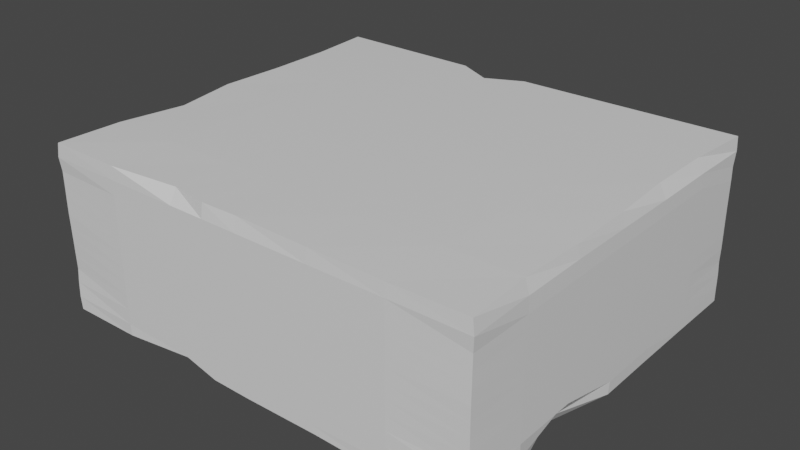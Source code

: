 # Source: Brick.blend  (saved by Blender 2.80.75; exported with 4.5.12 LTS)
import bpy
from mathutils import Matrix  # noqa: F401  (used for matrix-valued properties, if any)

bpy.ops.wm.read_factory_settings(use_empty=True)
scene = bpy.context.scene
scene.name = 'Scene'

# ---- collections
col_collection = bpy.data.collections.new('Collection'); scene.collection.children.link(col_collection)

# ---- materials (node trees are filled in below, after node groups)
mat_material = bpy.data.materials.new('Material')
mat_material.alpha_threshold = 0.0
mat_material.use_transparent_shadow = False
mat_material.line_color = (0.0, 0.0, 0.0, 1.0)

# ---- material node trees
mat_material.use_nodes = True; mat_material.node_tree.nodes.clear()
_N = mat_material.node_tree.nodes; _L = mat_material.node_tree.links
n0 = _N.new('ShaderNodeOutputMaterial'); n0.name = 'Material Output'; n0.location = (300, 300)
n1 = _N.new('ShaderNodeBsdfPrincipled'); n1.name = 'Principled BSDF'; n1.location = (10, 300)
n1.distribution = 'GGX'
n1.subsurface_method = 'BURLEY'
n1.inputs[2].default_value = 0.4
n1.inputs[3].default_value = 1.45
n1.inputs[27].default_value = (0.0, 0.0, 0.0, 1.0)
n1.inputs[28].default_value = 1.0
_L.new(n1.outputs[0], n0.inputs[0])
n0.is_active_output = True

# ---- world
world_world = bpy.data.worlds.new('World'); scene.world = world_world
world_world.use_nodes = True; world_world.node_tree.nodes.clear()
_N = world_world.node_tree.nodes; _L = world_world.node_tree.links
n0 = _N.new('ShaderNodeOutputWorld'); n0.name = 'World Output'; n0.location = (300, 300)
n1 = _N.new('ShaderNodeBackground'); n1.name = 'Background'; n1.location = (10, 300)
n1.inputs[0].default_value = (0.05088, 0.05088, 0.05088, 1.0)
_L.new(n1.outputs[0], n0.inputs[0])
n0.is_active_output = True
world_world.color = (0.05088, 0.05088, 0.05088)
world_world.use_sun_shadow = False
world_world.sun_shadow_jitter_overblur = 0.0

# ---- meshes
me_cube = bpy.data.meshes.new('Cube')
me_cube.from_pydata([(0.6381, 0.558, 0.2399), (0.6397, 0.5587, -0.2397), (0.6376, -0.5569, 0.2388), (0.632, -0.5599, -0.2376), (-0.6381, 0.558, 0.2399), (-0.6397, 0.5587, -0.2397), (-0.6376, -0.5569, 0.2388), (-0.632, -0.5599, -0.2376), (-0.6398, 0.3709, -0.2374), (-0.6386, 0.1868, -0.2383), (-0.6384, -0.0002937, -0.2393), (-0.6379, -0.187, -0.2394), (-0.6374, -0.3732, -0.2395), (0.6224, 0.3727, 0.24), (0.6202, 0.1833, 0.24), (0.6296, -0.001419, 0.2391), (0.6319, -0.1873, 0.2384), (0.6276, -0.3732, 0.2391), (-0.6313, -0.3732, 0.2391), (-0.5981, -0.1873, 0.2384), (-0.6296, -0.001419, 0.2391), (-0.6202, 0.1833, 0.24), (-0.6224, 0.3727, 0.24), (0.6374, -0.3732, -0.2395), (0.5853, -0.187, -0.2394), (0.6384, -0.0002937, -0.2393), (0.6386, 0.1868, -0.2383), (0.6398, 0.3709, -0.2374), (0.4243, 0.5588, -0.2387), (0.2158, 0.56, -0.2351), (-1.979e-08, 0.56, -0.2373), (-0.2158, 0.56, -0.2351), (-0.4243, 0.5588, -0.2387), (0.4263, -0.5577, 0.2378), (0.2138, -0.5559, 0.239), (-1.803e-08, -0.552, 0.24), (-0.2138, -0.5377, 0.239), (-0.4263, -0.5577, 0.2378), (-0.4263, -0.5583, -0.2377), (-0.2191, -0.5366, -0.2318), (1.947e-08, -0.56, -0.2346), (0.2191, -0.56, -0.2318), (0.4263, -0.5583, -0.2377), (-0.4256, 0.5545, 0.24), (-0.2092, 0.5513, 0.24), (1.915e-08, 0.5493, 0.24), (0.2092, 0.5513, 0.24), (0.4256, 0.5545, 0.24), (0.4267, 0.3733, -0.24), (0.2133, 0.3733, -0.24), (-1.907e-08, 0.3733, -0.24), (-0.2133, 0.3733, -0.24), (-0.4267, 0.3733, -0.24), (0.4267, 0.1867, -0.24), (0.2133, 0.1867, -0.24), (-1.907e-08, 0.1867, -0.24), (-0.2133, 0.1867, -0.24), (-0.4267, 0.1867, -0.24), (0.4267, 1.113e-08, -0.24), (0.2133, 5.563e-09, -0.24), (-1.907e-08, -4.974e-16, -0.24), (-0.2133, -5.563e-09, -0.24), (-0.4267, -1.113e-08, -0.24), (0.4267, -0.1867, -0.24), (0.2133, -0.1867, -0.24), (-1.907e-08, -0.1867, -0.24), (-0.2133, -0.1867, -0.24), (-0.4267, -0.1867, -0.24), (0.4267, -0.3733, -0.24), (0.2133, -0.3733, -0.24), (-1.907e-08, -0.3733, -0.24), (-0.2133, -0.3733, -0.24), (-0.4267, -0.3733, -0.24), (-0.4277, 0.3761, 0.24), (-0.2133, 0.3733, 0.24), (1.907e-08, 0.3733, 0.24), (0.2133, 0.3733, 0.24), (0.4277, 0.3761, 0.24), (-0.4267, 0.1867, 0.24), (-0.2133, 0.1867, 0.24), (1.907e-08, 0.1867, 0.24), (0.2133, 0.1867, 0.24), (0.4267, 0.1867, 0.24), (-0.4267, 1.113e-08, 0.24), (-0.2133, 5.563e-09, 0.24), (1.907e-08, -4.974e-16, 0.24), (0.2133, -5.563e-09, 0.24), (0.4267, -1.113e-08, 0.24), (-0.4267, -0.1867, 0.24), (-0.2133, -0.1867, 0.24), (1.907e-08, -0.1867, 0.24), (0.2133, -0.1867, 0.24), (0.4267, -0.1867, 0.24), (-0.4267, -0.3733, 0.24), (-0.2133, -0.3733, 0.24), (1.907e-08, -0.3733, 0.24), (0.2133, -0.3733, 0.24), (0.4267, -0.3733, 0.24), (0.6389, 0.5518, 0.1593), (0.64, 0.5508, 0.07989), (0.64, 0.5516, -0.00026), (0.6395, 0.5547, -0.07986), (0.6392, 0.5586, -0.1587), (-0.6397, -0.5557, -0.1592), (-0.6387, -0.5537, -0.0797), (-0.6386, -0.555, 0.0004458), (-0.6392, -0.5555, 0.08018), (-0.6394, -0.555, 0.1601), (0.6394, -0.555, 0.1601), (0.6392, -0.5555, 0.08018), (0.6386, -0.555, 0.0004458), (0.6387, -0.5537, -0.0797), (0.6397, -0.5557, -0.1592), (-0.6389, 0.5518, 0.1593), (-0.64, 0.5508, 0.07989), (-0.64, 0.5516, -0.00026), (-0.6395, 0.5547, -0.07986), (-0.6392, 0.5586, -0.1587), (0.64, 0.3733, 0.16), (0.64, 0.3733, 0.08), (0.64, 0.3729, 0.0004043), (0.64, 0.3733, -0.08), (0.64, 0.3733, -0.16), (0.64, 0.1867, 0.16), (0.64, 0.1867, 0.08), (0.64, 0.1866, 0.001653), (0.64, 0.1867, -0.08), (0.64, 0.1867, -0.16), (0.64, -1.113e-08, 0.16), (0.64, -5.563e-09, 0.08), (0.64, -0.0003055, 0.001474), (0.64, 5.563e-09, -0.08), (0.64, 1.113e-08, -0.16), (0.64, -0.1867, 0.16), (0.64, -0.1867, 0.08), (0.64, -0.1868, -3.749e-05), (0.64, -0.1867, -0.08), (0.64, -0.1867, -0.16), (0.64, -0.3733, 0.16), (0.64, -0.3733, 0.08), (0.64, -0.3737, -9.599e-05), (0.64, -0.3722, -0.07878), (0.64, -0.3733, -0.1601), (-0.64, -0.3733, 0.16), (-0.64, -0.3733, 0.08), (-0.64, -0.3737, -9.599e-05), (-0.64, -0.3722, -0.07878), (-0.64, -0.3733, -0.1601), (-0.64, -0.1867, 0.16), (-0.64, -0.1867, 0.08), (-0.64, -0.1868, -3.749e-05), (-0.64, -0.1867, -0.08), (-0.64, -0.1867, -0.16), (-0.64, 1.113e-08, 0.16), (-0.64, 5.563e-09, 0.08), (-0.64, -0.0003055, 0.001474), (-0.64, -5.563e-09, -0.08), (-0.64, -1.113e-08, -0.16), (-0.64, 0.1867, 0.16), (-0.64, 0.1867, 0.08), (-0.64, 0.1866, 0.001653), (-0.64, 0.1867, -0.08), (-0.64, 0.1867, -0.16), (-0.64, 0.3733, 0.16), (-0.64, 0.3733, 0.08), (-0.64, 0.3729, 0.0004043), (-0.64, 0.3733, -0.08), (-0.64, 0.3733, -0.16), (-0.4267, 0.56, 0.16), (-0.415, 0.5599, 0.07936), (-0.4269, 0.5599, 0.0007771), (-0.4267, 0.56, -0.08), (-0.428, 0.56, -0.1609), (-0.213, 0.56, 0.16), (-0.2136, 0.56, 0.07966), (-0.2064, 0.56, 0.002769), (-0.2141, 0.56, -0.08046), (-0.2104, 0.56, -0.1627), (1.392e-08, 0.56, 0.1568), (6.058e-09, 0.56, 0.07785), (0.0, 0.56, 0.006223), (-4.396e-09, 0.56, -0.08117), (-1.281e-08, 0.56, -0.1632), (0.213, 0.56, 0.16), (0.2136, 0.56, 0.07966), (0.2064, 0.56, 0.002769), (0.2141, 0.56, -0.08046), (0.2104, 0.56, -0.1627), (0.4267, 0.56, 0.16), (0.415, 0.5599, 0.07936), (0.4269, 0.5599, 0.0007771), (0.4267, 0.56, -0.08), (0.428, 0.56, -0.1609), (0.4267, -0.56, 0.16), (0.4267, -0.56, 0.08), (0.4267, -0.56, -7.153e-09), (0.4267, -0.56, -0.08), (0.4267, -0.56, -0.16), (0.2133, -0.56, 0.16), (0.2133, -0.56, 0.08), (0.2133, -0.56, -7.153e-09), (0.2133, -0.56, -0.08), (0.2133, -0.56, -0.16), (-1.272e-08, -0.56, 0.16), (-6.358e-09, -0.56, 0.08), (5.684e-16, -0.56, -7.153e-09), (6.358e-09, -0.56, -0.08), (1.272e-08, -0.56, -0.1601), (-0.2133, -0.56, 0.16), (-0.2133, -0.56, 0.08), (-0.2133, -0.56, -7.153e-09), (-0.2133, -0.56, -0.08), (-0.2133, -0.56, -0.16), (-0.4267, -0.56, 0.16), (-0.4267, -0.56, 0.08), (-0.4267, -0.56, -7.153e-09), (-0.4267, -0.56, -0.08), (-0.4267, -0.56, -0.16), (0.6399, 0.551, 0.1198), (-0.639, -0.5552, 0.1202), (0.639, -0.5552, 0.1202), (-0.6399, 0.551, 0.1198), (0.64, 0.3733, 0.12), (0.64, 0.1867, 0.12), (0.64, -8.345e-09, 0.12), (0.64, -0.1867, 0.12), (0.64, -0.3733, 0.12), (-0.64, -0.3733, 0.12), (-0.64, -0.1867, 0.12), (-0.64, 8.345e-09, 0.12), (-0.64, 0.1867, 0.12), (-0.64, 0.3733, 0.12), (-0.4253, 0.56, 0.1186), (-0.214, 0.56, 0.1191), (9.283e-09, 0.56, 0.1249), (0.214, 0.56, 0.1191), (0.4253, 0.56, 0.1186), (0.4267, -0.56, 0.12), (0.2133, -0.56, 0.12), (-9.537e-09, -0.56, 0.12), (-0.2133, -0.56, 0.12), (-0.4267, -0.56, 0.12), (0.64, 0.551, 0.04008), (-0.639, -0.5557, 0.04044), (0.639, -0.5557, 0.04044), (-0.64, 0.551, 0.04008), (0.64, 0.3714, 0.03898), (0.64, 0.1863, 0.03777), (0.64, -9.985e-05, 0.03779), (0.64, -0.1866, 0.03995), (0.64, -0.3733, 0.04), (-0.64, -0.3733, 0.04), (-0.64, -0.1866, 0.03995), (-0.64, -9.984e-05, 0.03779), (-0.64, 0.1863, 0.03777), (-0.64, 0.3714, 0.03898), (-0.4263, 0.5598, 0.04074), (-0.2094, 0.56, 0.04055), (1.49e-09, 0.56, 0.03498), (0.2094, 0.56, 0.04055), (0.4263, 0.5598, 0.04074), (0.4267, -0.56, 0.04), (0.2133, -0.56, 0.04), (-3.179e-09, -0.56, 0.04), (-0.2133, -0.56, 0.04), (-0.4267, -0.56, 0.04), (-0.6427, -0.5585, 0.1995), (0.6399, 0.5586, 0.1993), (0.6427, -0.5585, 0.1995), (-0.6399, 0.5586, 0.1993), (0.6388, 0.3732, 0.201), (0.6389, 0.1866, 0.2008), (0.6386, -0.0005616, 0.2022), (0.6385, -0.1864, 0.2033), (0.6388, -0.3731, 0.2019), (-0.6388, -0.3731, 0.2019), (-0.6385, -0.1864, 0.2033), (-0.6386, -0.0005616, 0.2022), (-0.6389, 0.1866, 0.2008), (-0.6388, 0.3732, 0.201), (-0.4266, 0.5599, 0.2), (-0.2129, 0.5594, 0.2009), (1.588e-08, 0.5589, 0.2013), (0.2129, 0.5594, 0.2009), (0.4266, 0.5599, 0.2), (0.4258, -0.56, 0.2008), (0.2134, -0.56, 0.2001), (-1.589e-08, -0.56, 0.2), (-0.2134, -0.56, 0.2001), (-0.4258, -0.56, 0.2008), (0.64, 0.5528, -0.04004), (-0.6384, -0.5544, -0.03967), (0.6384, -0.5544, -0.03967), (-0.64, 0.5528, -0.04004), (0.64, 0.3733, -0.04), (0.64, 0.1867, -0.04), (0.64, 2.782e-09, -0.04), (0.64, -0.1867, -0.03995), (0.64, -0.3738, -0.04096), (-0.64, -0.3738, -0.04096), (-0.64, -0.1867, -0.03995), (-0.64, -2.782e-09, -0.04), (-0.64, 0.1867, -0.04), (-0.64, 0.3733, -0.04), (-0.4267, 0.56, -0.04), (-0.2108, 0.56, -0.03994), (-3.986e-09, 0.56, -0.0403), (0.2108, 0.56, -0.03994), (0.4267, 0.56, -0.04), (0.4267, -0.56, -0.04), (0.2133, -0.56, -0.04), (3.179e-09, -0.56, -0.04), (-0.2133, -0.56, -0.04), (-0.4267, -0.56, -0.04), (0.6383, 0.5556, -0.1195), (-0.6387, -0.5529, -0.1201), (0.6387, -0.5529, -0.1201), (-0.6383, 0.5556, -0.1195), (0.64, 0.3733, -0.12), (0.64, 0.1867, -0.12), (0.64, 8.345e-09, -0.12), (0.64, -0.1867, -0.12), (0.64, -0.3733, -0.12), (-0.64, -0.3733, -0.12), (-0.64, -0.1867, -0.12), (-0.64, -8.345e-09, -0.12), (-0.64, 0.1867, -0.12), (-0.64, 0.3733, -0.12), (-0.4267, 0.56, -0.12), (-0.2136, 0.56, -0.1195), (-1.068e-08, 0.56, -0.1174), (0.2136, 0.56, -0.1195), (0.4267, 0.56, -0.12), (0.4267, -0.56, -0.12), (0.2133, -0.56, -0.12), (9.537e-09, -0.56, -0.12), (-0.2133, -0.56, -0.12), (-0.4267, -0.56, -0.12), (0.64, 0.557, -0.201), (0.6369, -0.5591, -0.2017), (-0.64, 0.557, -0.201), (0.64, 0.3738, -0.2027), (0.6399, 0.1868, -0.2027), (0.6399, 0.0004012, -0.2027), (0.6112, -0.1862, -0.2017), (0.6399, -0.3715, -0.2004), (-0.6399, -0.3715, -0.2004), (-0.6399, -0.1862, -0.2017), (-0.6399, 0.0004012, -0.2027), (-0.6399, 0.1868, -0.2027), (-0.64, 0.3738, -0.2027), (-0.4238, 0.56, -0.1981), (-0.213, 0.56, -0.2034), (-1.528e-08, 0.56, -0.201), (0.213, 0.56, -0.2034), (0.4238, 0.56, -0.1981), (0.4277, -0.5598, -0.2036), (0.2087, -0.56, -0.2078), (1.536e-08, -0.56, -0.2042), (-0.2087, -0.56, -0.2078), (-0.4277, -0.5598, -0.2036), (-0.6369, -0.5591, -0.2017), (-0.1079, 0.56, -0.2362), (-0.1069, -0.5539, 0.2395), (-0.1095, -0.56, -0.2332), (-0.1046, 0.4996, 0.24), (-0.1067, 0.3733, -0.24), (-0.1067, 0.1867, -0.24), (-0.1067, -2.782e-09, -0.24), (-0.1067, -0.1867, -0.24), (-0.1067, -0.3733, -0.24), (-0.1067, 0.3733, 0.24), (-0.1067, 0.1867, 0.24), (-0.1067, 2.782e-09, 0.24), (-0.1067, -0.1867, 0.24), (-0.1067, -0.3733, 0.24), (-0.1067, -0.56, -0.16), (-0.1067, -0.56, -0.08), (-0.1067, -0.56, -7.153e-09), (-0.1067, -0.56, 0.08), (-0.1067, -0.56, 0.16), (-0.1052, 0.56, -0.163), (-0.107, 0.56, -0.08082), (-0.1032, 0.56, 0.004496), (-0.1068, 0.56, 0.07875), (-0.1065, 0.56, 0.1584), (-0.107, 0.56, 0.122), (-0.1067, -0.56, 0.12), (-0.1047, 0.56, 0.03776), (-0.1067, -0.56, 0.04), (-0.1067, -0.56, 0.2001), (-0.1065, 0.5375, 0.2011), (-0.1054, 0.56, -0.04012), (-0.1067, -0.56, -0.04), (-0.1068, 0.56, -0.1184), (-0.1067, -0.56, -0.12), (-0.1065, 0.56, -0.2022), (-0.1044, -0.56, -0.206)], [], [(93, 18, 6, 37), (289, 37, 6, 266), (279, 22, 4, 269), (68, 23, 3, 42), (274, 17, 2, 268), (284, 47, 0, 267), (267, 0, 13, 270), (270, 13, 14, 271), (271, 14, 15, 272), (272, 15, 16, 273), (273, 16, 17, 274), (28, 1, 27, 48), (48, 27, 26, 53), (53, 26, 25, 58), (58, 25, 24, 63), (63, 24, 23, 68), (266, 6, 18, 275), (275, 18, 19, 276), (276, 19, 20, 277), (277, 20, 21, 278), (278, 21, 22, 279), (43, 4, 22, 73), (73, 22, 21, 78), (78, 21, 20, 83), (83, 20, 19, 88), (88, 19, 18, 93), (16, 92, 97, 17), (92, 91, 96, 97), (91, 90, 95, 96), (374, 89, 94, 375), (89, 88, 93, 94), (15, 87, 92, 16), (87, 86, 91, 92), (86, 85, 90, 91), (373, 84, 89, 374), (84, 83, 88, 89), (14, 82, 87, 15), (82, 81, 86, 87), (81, 80, 85, 86), (372, 79, 84, 373), (79, 78, 83, 84), (13, 77, 82, 14), (77, 76, 81, 82), (76, 75, 80, 81), (371, 74, 79, 372), (74, 73, 78, 79), (0, 47, 77, 13), (47, 46, 76, 77), (46, 45, 75, 76), (365, 44, 74, 371), (44, 43, 73, 74), (11, 67, 72, 12), (67, 66, 71, 72), (369, 65, 70, 370), (65, 64, 69, 70), (64, 63, 68, 69), (10, 62, 67, 11), (62, 61, 66, 67), (368, 60, 65, 369), (60, 59, 64, 65), (59, 58, 63, 64), (9, 57, 62, 10), (57, 56, 61, 62), (367, 55, 60, 368), (55, 54, 59, 60), (54, 53, 58, 59), (8, 52, 57, 9), (52, 51, 56, 57), (366, 50, 55, 367), (50, 49, 54, 55), (49, 48, 53, 54), (5, 32, 52, 8), (32, 31, 51, 52), (362, 30, 50, 366), (30, 29, 49, 50), (29, 28, 48, 49), (269, 4, 43, 280), (280, 43, 44, 281), (391, 365, 45, 282), (282, 45, 46, 283), (283, 46, 47, 284), (12, 72, 38, 7), (72, 71, 39, 38), (370, 70, 40, 364), (70, 69, 41, 40), (69, 68, 42, 41), (268, 2, 33, 285), (285, 33, 34, 286), (286, 34, 35, 287), (390, 363, 36, 288), (288, 36, 37, 289), (17, 97, 33, 2), (97, 96, 34, 33), (96, 95, 35, 34), (375, 94, 36, 363), (94, 93, 37, 36), (359, 212, 217, 360), (336, 211, 216, 337), (312, 210, 215, 313), (264, 209, 214, 265), (240, 208, 213, 241), (397, 376, 212, 359), (395, 377, 211, 336), (393, 378, 210, 312), (389, 379, 209, 264), (387, 380, 208, 240), (357, 202, 207, 358), (334, 201, 206, 335), (310, 200, 205, 311), (262, 199, 204, 263), (238, 198, 203, 239), (356, 197, 202, 357), (333, 196, 201, 334), (309, 195, 200, 310), (261, 194, 199, 262), (237, 193, 198, 238), (339, 112, 197, 356), (316, 111, 196, 333), (292, 110, 195, 309), (244, 109, 194, 261), (220, 108, 193, 237), (354, 187, 192, 355), (331, 186, 191, 332), (307, 185, 190, 308), (259, 184, 189, 260), (235, 183, 188, 236), (353, 182, 187, 354), (330, 181, 186, 331), (306, 180, 185, 307), (258, 179, 184, 259), (234, 178, 183, 235), (396, 381, 182, 353), (394, 382, 181, 330), (392, 383, 180, 306), (388, 384, 179, 258), (386, 385, 178, 234), (351, 172, 177, 352), (328, 171, 176, 329), (304, 170, 175, 305), (256, 169, 174, 257), (232, 168, 173, 233), (340, 117, 172, 351), (317, 116, 171, 328), (293, 115, 170, 304), (245, 114, 169, 256), (221, 113, 168, 232), (349, 162, 167, 350), (326, 161, 166, 327), (302, 160, 165, 303), (254, 159, 164, 255), (230, 158, 163, 231), (348, 157, 162, 349), (325, 156, 161, 326), (301, 155, 160, 302), (253, 154, 159, 254), (229, 153, 158, 230), (347, 152, 157, 348), (324, 151, 156, 325), (300, 150, 155, 301), (252, 149, 154, 253), (228, 148, 153, 229), (346, 147, 152, 347), (323, 146, 151, 324), (299, 145, 150, 300), (251, 144, 149, 252), (227, 143, 148, 228), (361, 103, 147, 346), (315, 104, 146, 323), (291, 105, 145, 299), (243, 106, 144, 251), (219, 107, 143, 227), (344, 137, 142, 345), (321, 136, 141, 322), (297, 135, 140, 298), (249, 134, 139, 250), (225, 133, 138, 226), (343, 132, 137, 344), (320, 131, 136, 321), (296, 130, 135, 297), (248, 129, 134, 249), (224, 128, 133, 225), (342, 127, 132, 343), (319, 126, 131, 320), (295, 125, 130, 296), (247, 124, 129, 248), (223, 123, 128, 224), (341, 122, 127, 342), (318, 121, 126, 319), (294, 120, 125, 295), (246, 119, 124, 247), (222, 118, 123, 223), (338, 102, 122, 341), (314, 101, 121, 318), (290, 100, 120, 294), (242, 99, 119, 246), (218, 98, 118, 222), (355, 192, 102, 338), (332, 191, 101, 314), (308, 190, 100, 290), (260, 189, 99, 242), (236, 188, 98, 218), (345, 142, 112, 339), (322, 141, 111, 316), (298, 140, 110, 292), (250, 139, 109, 244), (226, 138, 108, 220), (350, 167, 117, 340), (327, 166, 116, 317), (303, 165, 115, 293), (255, 164, 114, 245), (231, 163, 113, 221), (360, 217, 103, 361), (337, 216, 104, 315), (313, 215, 105, 291), (265, 214, 106, 243), (241, 213, 107, 219), (214, 241, 219, 106), (164, 231, 221, 114), (139, 226, 220, 109), (189, 236, 218, 99), (99, 218, 222, 119), (119, 222, 223, 124), (124, 223, 224, 129), (129, 224, 225, 134), (134, 225, 226, 139), (106, 219, 227, 144), (144, 227, 228, 149), (149, 228, 229, 154), (154, 229, 230, 159), (159, 230, 231, 164), (114, 221, 232, 169), (169, 232, 233, 174), (384, 386, 234, 179), (179, 234, 235, 184), (184, 235, 236, 189), (109, 220, 237, 194), (194, 237, 238, 199), (199, 238, 239, 204), (379, 387, 240, 209), (209, 240, 241, 214), (215, 265, 243, 105), (165, 255, 245, 115), (140, 250, 244, 110), (190, 260, 242, 100), (100, 242, 246, 120), (120, 246, 247, 125), (125, 247, 248, 130), (130, 248, 249, 135), (135, 249, 250, 140), (105, 243, 251, 145), (145, 251, 252, 150), (150, 252, 253, 155), (155, 253, 254, 160), (160, 254, 255, 165), (115, 245, 256, 170), (170, 256, 257, 175), (383, 388, 258, 180), (180, 258, 259, 185), (185, 259, 260, 190), (110, 244, 261, 195), (195, 261, 262, 200), (200, 262, 263, 205), (378, 389, 264, 210), (210, 264, 265, 215), (208, 288, 289, 213), (380, 390, 288, 208), (198, 286, 287, 203), (193, 285, 286, 198), (108, 268, 285, 193), (183, 283, 284, 188), (178, 282, 283, 183), (385, 391, 282, 178), (168, 280, 281, 173), (113, 269, 280, 168), (158, 278, 279, 163), (153, 277, 278, 158), (148, 276, 277, 153), (143, 275, 276, 148), (107, 266, 275, 143), (133, 273, 274, 138), (128, 272, 273, 133), (123, 271, 272, 128), (118, 270, 271, 123), (98, 267, 270, 118), (188, 284, 267, 98), (138, 274, 268, 108), (163, 279, 269, 113), (213, 289, 266, 107), (216, 313, 291, 104), (166, 303, 293, 116), (141, 298, 292, 111), (191, 308, 290, 101), (101, 290, 294, 121), (121, 294, 295, 126), (126, 295, 296, 131), (131, 296, 297, 136), (136, 297, 298, 141), (104, 291, 299, 146), (146, 299, 300, 151), (151, 300, 301, 156), (156, 301, 302, 161), (161, 302, 303, 166), (116, 293, 304, 171), (171, 304, 305, 176), (382, 392, 306, 181), (181, 306, 307, 186), (186, 307, 308, 191), (111, 292, 309, 196), (196, 309, 310, 201), (201, 310, 311, 206), (377, 393, 312, 211), (211, 312, 313, 216), (217, 337, 315, 103), (167, 327, 317, 117), (142, 322, 316, 112), (192, 332, 314, 102), (102, 314, 318, 122), (122, 318, 319, 127), (127, 319, 320, 132), (132, 320, 321, 137), (137, 321, 322, 142), (103, 315, 323, 147), (147, 323, 324, 152), (152, 324, 325, 157), (157, 325, 326, 162), (162, 326, 327, 167), (117, 317, 328, 172), (172, 328, 329, 177), (381, 394, 330, 182), (182, 330, 331, 187), (187, 331, 332, 192), (112, 316, 333, 197), (197, 333, 334, 202), (202, 334, 335, 207), (376, 395, 336, 212), (212, 336, 337, 217), (38, 360, 361, 7), (8, 350, 340, 5), (23, 345, 339, 3), (28, 355, 338, 1), (1, 338, 341, 27), (27, 341, 342, 26), (26, 342, 343, 25), (25, 343, 344, 24), (24, 344, 345, 23), (7, 361, 346, 12), (12, 346, 347, 11), (11, 347, 348, 10), (10, 348, 349, 9), (9, 349, 350, 8), (5, 340, 351, 32), (32, 351, 352, 31), (362, 396, 353, 30), (30, 353, 354, 29), (29, 354, 355, 28), (3, 339, 356, 42), (42, 356, 357, 41), (41, 357, 358, 40), (364, 397, 359, 39), (39, 359, 360, 38), (40, 358, 397, 364), (31, 352, 396, 362), (207, 335, 395, 376), (177, 329, 394, 381), (206, 311, 393, 377), (176, 305, 392, 382), (173, 281, 391, 385), (203, 287, 390, 380), (205, 263, 389, 378), (175, 257, 388, 383), (204, 239, 387, 379), (174, 233, 386, 384), (233, 173, 385, 386), (257, 174, 384, 388), (305, 175, 383, 392), (329, 176, 382, 394), (352, 177, 381, 396), (239, 203, 380, 387), (263, 204, 379, 389), (311, 205, 378, 393), (335, 206, 377, 395), (358, 207, 376, 397), (95, 375, 363, 35), (287, 35, 363, 390), (71, 370, 364, 39), (281, 44, 365, 391), (31, 362, 366, 51), (51, 366, 367, 56), (56, 367, 368, 61), (61, 368, 369, 66), (66, 369, 370, 71), (45, 365, 371, 75), (75, 371, 372, 80), (80, 372, 373, 85), (85, 373, 374, 90), (90, 374, 375, 95)])
_uv = me_cube.uv_layers.new(name='UVMap')
_uv.uv.foreach_set('vector', [0.9175, 0.08255, 0.9175, 0.002661, 0.9996, 0.0001941, 1.0, 0.08271, 0.7334, 0.5829, 0.7169, 0.5827, 0.7164, 0.5002, 0.734, 0.4982, 0.01754, 0.572, 0.0, 0.5722, 0.0001138, 0.4999, 0.01827, 0.4996, 0.4175, 0.08321, 0.4174, 0.0009309, 0.5009, 0.003055, 0.5002, 0.08335, 0.2317, 0.5724, 0.2151, 0.5724, 0.2152, 0.5007, 0.2328, 0.5, 0.5192, 0.5815, 0.5013, 0.5819, 0.5014, 0.499, 0.5195, 0.4983, 0.2328, 0.9362, 0.2147, 0.9359, 0.2146, 0.8636, 0.2321, 0.8638, 0.2321, 0.8638, 0.2146, 0.8636, 0.2146, 0.7896, 0.2322, 0.791, 0.2322, 0.791, 0.2146, 0.7896, 0.2151, 0.7175, 0.2316, 0.7179, 0.2316, 0.7179, 0.2151, 0.7175, 0.2154, 0.645, 0.2311, 0.6453, 0.2311, 0.6453, 0.2154, 0.645, 0.2151, 0.5724, 0.2317, 0.5724, 0.0005128, 0.08411, 0.0005736, 3.26e-05, 0.08457, 0.0, 0.08349, 0.08321, 0.08349, 0.08321, 0.08457, 0.0, 0.1669, 0.0004542, 0.167, 0.08321, 0.167, 0.08321, 0.1669, 0.0004542, 0.2506, 0.0005661, 0.2505, 0.08321, 0.2505, 0.08321, 0.2506, 0.0005661, 0.3341, 0.02127, 0.334, 0.08321, 0.334, 0.08321, 0.3341, 0.02127, 0.4174, 0.0009309, 0.4175, 0.08321, 0.01832, 0.9357, 0.0006929, 0.9351, 0.0005099, 0.8634, 0.0172, 0.8633, 0.0172, 0.8633, 0.0005099, 0.8634, 0.0006164, 0.7908, 0.01657, 0.7905, 0.01657, 0.7905, 0.0006164, 0.7908, 0.000472, 0.7182, 0.01705, 0.7179, 0.01705, 0.7179, 0.000472, 0.7182, 1.63e-05, 0.6461, 0.01765, 0.6448, 0.01765, 0.6448, 1.63e-05, 0.6461, 0.0, 0.5722, 0.01754, 0.572, 0.5025, 0.08297, 0.501, 0.0, 0.5838, 0.006119, 0.5823, 0.08214, 0.5823, 0.08214, 0.5838, 0.006119, 0.6685, 0.006988, 0.667, 0.08254, 0.667, 0.08254, 0.6685, 0.006988, 0.7512, 0.003316, 0.7505, 0.08255, 0.7505, 0.08255, 0.7512, 0.003316, 0.8343, 0.01563, 0.834, 0.08255, 0.834, 0.08255, 0.8343, 0.01563, 0.9175, 0.002661, 0.9175, 0.08255, 0.8343, 0.4958, 0.834, 0.4157, 0.9175, 0.4157, 0.9175, 0.4941, 0.834, 0.4157, 0.834, 0.3324, 0.9175, 0.3324, 0.9175, 0.4157, 0.834, 0.3324, 0.834, 0.2491, 0.9175, 0.2491, 0.9175, 0.3324, 0.834, 0.2075, 0.834, 0.1658, 0.9175, 0.1658, 0.9175, 0.2075, 0.834, 0.1658, 0.834, 0.08255, 0.9175, 0.08255, 0.9175, 0.1658, 0.7512, 0.4949, 0.7505, 0.4157, 0.834, 0.4157, 0.8343, 0.4958, 0.7505, 0.4157, 0.7505, 0.3324, 0.834, 0.3324, 0.834, 0.4157, 0.7505, 0.3324, 0.7505, 0.2491, 0.834, 0.2491, 0.834, 0.3324, 0.7505, 0.2075, 0.7505, 0.1658, 0.834, 0.1658, 0.834, 0.2075, 0.7505, 0.1658, 0.7505, 0.08255, 0.834, 0.08255, 0.834, 0.1658, 0.6685, 0.4912, 0.667, 0.4157, 0.7505, 0.4157, 0.7512, 0.4949, 0.667, 0.4157, 0.667, 0.3324, 0.7505, 0.3324, 0.7505, 0.4157, 0.667, 0.3324, 0.667, 0.2491, 0.7505, 0.2491, 0.7505, 0.3324, 0.667, 0.2075, 0.667, 0.1658, 0.7505, 0.1658, 0.7505, 0.2075, 0.667, 0.1658, 0.667, 0.08254, 0.7505, 0.08255, 0.7505, 0.1658, 0.5838, 0.4921, 0.5823, 0.4161, 0.667, 0.4157, 0.6685, 0.4912, 0.5823, 0.4161, 0.5835, 0.3324, 0.667, 0.3324, 0.667, 0.4157, 0.5835, 0.3324, 0.5835, 0.2491, 0.667, 0.2491, 0.667, 0.3324, 0.5835, 0.2075, 0.5835, 0.1658, 0.667, 0.1658, 0.667, 0.2075, 0.5835, 0.1658, 0.5823, 0.08214, 0.667, 0.08254, 0.667, 0.1658, 0.501, 0.4982, 0.5025, 0.4153, 0.5823, 0.4161, 0.5838, 0.4921, 0.5025, 0.4153, 0.504, 0.3308, 0.5835, 0.3324, 0.5823, 0.4161, 0.504, 0.3308, 0.5048, 0.2491, 0.5835, 0.2491, 0.5835, 0.3324, 0.5271, 0.2083, 0.504, 0.1674, 0.5835, 0.1658, 0.5835, 0.2075, 0.504, 0.1674, 0.5025, 0.08297, 0.5823, 0.08214, 0.5835, 0.1658, 0.3341, 0.4988, 0.334, 0.4163, 0.4175, 0.4163, 0.4174, 0.4986, 0.334, 0.4163, 0.334, 0.3331, 0.4175, 0.3331, 0.4175, 0.4163, 0.334, 0.2914, 0.334, 0.2498, 0.4175, 0.2498, 0.4175, 0.2914, 0.334, 0.2498, 0.334, 0.1665, 0.4175, 0.1665, 0.4175, 0.2498, 0.334, 0.1665, 0.334, 0.08321, 0.4175, 0.08321, 0.4175, 0.1665, 0.2506, 0.499, 0.2505, 0.4163, 0.334, 0.4163, 0.3341, 0.4988, 0.2505, 0.4163, 0.2505, 0.3331, 0.334, 0.3331, 0.334, 0.4163, 0.2505, 0.2914, 0.2505, 0.2498, 0.334, 0.2498, 0.334, 0.2914, 0.2505, 0.2498, 0.2505, 0.1665, 0.334, 0.1665, 0.334, 0.2498, 0.2505, 0.1665, 0.2505, 0.08321, 0.334, 0.08321, 0.334, 0.1665, 0.1669, 0.4991, 0.167, 0.4163, 0.2505, 0.4163, 0.2506, 0.499, 0.167, 0.4163, 0.167, 0.3331, 0.2505, 0.3331, 0.2505, 0.4163, 0.167, 0.2914, 0.167, 0.2498, 0.2505, 0.2498, 0.2505, 0.2914, 0.167, 0.2498, 0.167, 0.1665, 0.2505, 0.1665, 0.2505, 0.2498, 0.167, 0.1665, 0.167, 0.08321, 0.2505, 0.08321, 0.2505, 0.1665, 0.08457, 0.4995, 0.08349, 0.4163, 0.167, 0.4163, 0.1669, 0.4991, 0.08349, 0.4163, 0.08349, 0.3331, 0.167, 0.3331, 0.167, 0.4163, 0.08349, 0.2914, 0.08349, 0.2498, 0.167, 0.2498, 0.167, 0.2914, 0.08349, 0.2498, 0.08349, 0.1665, 0.167, 0.1665, 0.167, 0.2498, 0.08349, 0.1665, 0.08349, 0.08321, 0.167, 0.08321, 0.167, 0.1665, 0.0005756, 0.4995, 0.0005141, 0.4154, 0.08349, 0.4163, 0.08457, 0.4995, 0.0005141, 0.4154, 2.533e-06, 0.334, 0.08349, 0.3331, 0.08349, 0.4163, 1.28e-06, 0.2919, 0.0, 0.2498, 0.08349, 0.2498, 0.08349, 0.2914, 0.0, 0.2498, 1.893e-06, 0.1655, 0.08349, 0.1665, 0.08349, 0.2498, 1.893e-06, 0.1655, 0.0005128, 0.08411, 0.08349, 0.08321, 0.08349, 0.1665, 0.5195, 0.9979, 0.5014, 0.9972, 0.5013, 0.9142, 0.5192, 0.9146, 0.5192, 0.9146, 0.5013, 0.9142, 0.5013, 0.8298, 0.5189, 0.8312, 0.5186, 0.7896, 0.501, 0.7889, 0.5013, 0.7481, 0.5186, 0.7481, 0.5186, 0.7481, 0.5013, 0.7481, 0.5013, 0.6664, 0.5189, 0.6649, 0.5189, 0.6649, 0.5013, 0.6664, 0.5013, 0.5819, 0.5192, 0.5815, 0.4174, 0.4986, 0.4175, 0.4163, 0.5002, 0.4162, 0.5009, 0.4965, 0.4175, 0.4163, 0.4175, 0.3331, 0.4905, 0.3353, 0.5002, 0.4162, 0.4175, 0.2914, 0.4175, 0.2498, 0.501, 0.2498, 0.501, 0.2925, 0.4175, 0.2498, 0.4175, 0.1665, 0.501, 0.1642, 0.501, 0.2498, 0.4175, 0.1665, 0.4175, 0.08321, 0.5002, 0.08335, 0.501, 0.1642, 0.734, 1.0, 0.7164, 0.998, 0.7169, 0.9155, 0.7334, 0.9153, 0.7334, 0.9153, 0.7169, 0.9155, 0.7163, 0.8326, 0.7337, 0.8324, 0.7337, 0.8324, 0.7163, 0.8326, 0.7159, 0.7491, 0.7338, 0.7491, 0.7338, 0.7075, 0.7161, 0.7074, 0.7163, 0.6656, 0.7337, 0.6658, 0.7337, 0.6658, 0.7163, 0.6656, 0.7169, 0.5827, 0.7334, 0.5829, 0.9175, 0.4941, 0.9175, 0.4157, 1.0, 0.4155, 0.9996, 0.498, 0.9175, 0.4157, 0.9175, 0.3324, 0.9992, 0.3326, 1.0, 0.4155, 0.9175, 0.3324, 0.9175, 0.2491, 0.9974, 0.2491, 0.9992, 0.3326, 0.9175, 0.2075, 0.9175, 0.1658, 0.991, 0.1657, 0.9983, 0.2074, 0.9175, 0.1658, 0.9175, 0.08255, 1.0, 0.08271, 0.991, 0.1657, 0.9162, 0.6676, 0.8948, 0.6658, 0.8948, 0.5825, 0.9143, 0.5821, 0.8769, 0.6658, 0.859, 0.6658, 0.859, 0.5825, 0.8769, 0.5825, 0.8411, 0.6658, 0.8232, 0.6658, 0.8232, 0.5825, 0.8411, 0.5825, 0.8054, 0.6658, 0.7875, 0.6658, 0.7875, 0.5825, 0.8054, 0.5825, 0.7696, 0.6658, 0.7517, 0.6658, 0.7517, 0.5825, 0.7696, 0.5825, 0.9154, 0.7084, 0.8948, 0.7075, 0.8948, 0.6658, 0.9162, 0.6676, 0.8769, 0.7075, 0.859, 0.7075, 0.859, 0.6658, 0.8769, 0.6658, 0.8411, 0.7075, 0.8232, 0.7075, 0.8232, 0.6658, 0.8411, 0.6658, 0.8054, 0.7075, 0.7875, 0.7075, 0.7875, 0.6658, 0.8054, 0.6658, 0.7696, 0.7075, 0.7517, 0.7075, 0.7517, 0.6658, 0.7696, 0.6658, 0.9162, 0.8306, 0.8948, 0.8324, 0.8948, 0.7491, 0.9146, 0.7491, 0.8769, 0.8324, 0.859, 0.8324, 0.859, 0.7491, 0.8769, 0.7491, 0.8411, 0.8324, 0.8232, 0.8324, 0.8232, 0.7491, 0.8411, 0.7491, 0.8054, 0.8324, 0.7875, 0.8324, 0.7875, 0.7491, 0.8054, 0.7491, 0.7696, 0.8324, 0.7517, 0.8324, 0.7517, 0.7491, 0.7696, 0.7491, 0.9143, 0.9161, 0.8948, 0.9157, 0.8948, 0.8324, 0.9162, 0.8306, 0.8769, 0.9157, 0.859, 0.9157, 0.859, 0.8324, 0.8769, 0.8324, 0.8411, 0.9157, 0.8232, 0.9157, 0.8232, 0.8324, 0.8411, 0.8324, 0.8054, 0.9157, 0.7875, 0.9157, 0.7875, 0.8324, 0.8054, 0.8324, 0.7696, 0.9157, 0.7517, 0.9157, 0.7517, 0.8324, 0.7696, 0.8324, 0.9135, 0.9978, 0.8945, 0.9988, 0.8948, 0.9157, 0.9143, 0.9161, 0.8769, 0.9984, 0.8589, 0.9985, 0.859, 0.9157, 0.8769, 0.9157, 0.841, 0.9983, 0.823, 0.9984, 0.8232, 0.9157, 0.8411, 0.9157, 0.8051, 0.9986, 0.7874, 0.9986, 0.7875, 0.9157, 0.8054, 0.9157, 0.7695, 0.9986, 0.7516, 0.9987, 0.7517, 0.9157, 0.7696, 0.9157, 0.6997, 0.6649, 0.6815, 0.6659, 0.6807, 0.581, 0.6973, 0.5826, 0.6621, 0.6647, 0.6447, 0.6645, 0.6445, 0.5815, 0.6624, 0.5815, 0.6266, 0.6658, 0.6075, 0.6675, 0.6083, 0.5814, 0.6266, 0.5815, 0.5906, 0.6663, 0.5731, 0.6647, 0.5732, 0.586, 0.5905, 0.5816, 0.5554, 0.6645, 0.5371, 0.6649, 0.5372, 0.5815, 0.5557, 0.5821, 0.6986, 0.7481, 0.6817, 0.7481, 0.6815, 0.6659, 0.6997, 0.6649, 0.6612, 0.7481, 0.645, 0.7481, 0.6447, 0.6645, 0.6621, 0.6647, 0.6267, 0.7481, 0.6059, 0.7481, 0.6075, 0.6675, 0.6266, 0.6658, 0.5931, 0.7481, 0.5739, 0.7481, 0.5731, 0.6647, 0.5906, 0.6663, 0.5528, 0.7481, 0.5386, 0.7481, 0.5371, 0.6649, 0.5554, 0.6645, 0.6991, 0.7896, 0.6816, 0.7891, 0.6817, 0.7481, 0.6986, 0.7481, 0.6617, 0.7898, 0.6448, 0.7899, 0.645, 0.7481, 0.6612, 0.7481, 0.6266, 0.7892, 0.6067, 0.7883, 0.6059, 0.7481, 0.6267, 0.7481, 0.5918, 0.7889, 0.5735, 0.7898, 0.5739, 0.7481, 0.5931, 0.7481, 0.5541, 0.7898, 0.5379, 0.7896, 0.5386, 0.7481, 0.5528, 0.7481, 0.6973, 0.9135, 0.6807, 0.9152, 0.6815, 0.8302, 0.6997, 0.8312, 0.6624, 0.9146, 0.6445, 0.9146, 0.6447, 0.8316, 0.6621, 0.8315, 0.6266, 0.9146, 0.6083, 0.9147, 0.6075, 0.8286, 0.6266, 0.8304, 0.5905, 0.9145, 0.5732, 0.9101, 0.5731, 0.8315, 0.5906, 0.8298, 0.5557, 0.9141, 0.5372, 0.9146, 0.5371, 0.8312, 0.5554, 0.8316, 0.6986, 0.9979, 0.6797, 0.9976, 0.6807, 0.9152, 0.6973, 0.9135, 0.6621, 0.9972, 0.6444, 0.9977, 0.6445, 0.9146, 0.6624, 0.9146, 0.6266, 0.9979, 0.6088, 0.9979, 0.6083, 0.9147, 0.6266, 0.9146, 0.5907, 0.9979, 0.5729, 0.9979, 0.5732, 0.9101, 0.5905, 0.9145, 0.555, 0.9979, 0.5374, 0.9975, 0.5372, 0.9146, 0.5557, 0.9141, 0.1981, 0.6447, 0.179, 0.6448, 0.179, 0.5719, 0.1981, 0.5717, 0.1611, 0.6448, 0.1432, 0.6448, 0.1432, 0.5719, 0.1611, 0.5719, 0.1254, 0.6448, 0.1067, 0.6448, 0.1073, 0.5721, 0.1253, 0.5719, 0.09057, 0.645, 0.07168, 0.6448, 0.07166, 0.5719, 0.09001, 0.5727, 0.05379, 0.6448, 0.0359, 0.6448, 0.03588, 0.5719, 0.05377, 0.5719, 0.1981, 0.7175, 0.179, 0.7177, 0.179, 0.6448, 0.1981, 0.6447, 0.1611, 0.7177, 0.1433, 0.7177, 0.1432, 0.6448, 0.1611, 0.6448, 0.1254, 0.7177, 0.1068, 0.7178, 0.1067, 0.6448, 0.1254, 0.6448, 0.09058, 0.7177, 0.0717, 0.7177, 0.07168, 0.6448, 0.09057, 0.645, 0.05381, 0.7177, 0.03592, 0.7177, 0.0359, 0.6448, 0.05379, 0.6448, 0.1977, 0.7903, 0.1791, 0.7905, 0.179, 0.7177, 0.1981, 0.7175, 0.1612, 0.7905, 0.1433, 0.7905, 0.1433, 0.7177, 0.1611, 0.7177, 0.1254, 0.7906, 0.1075, 0.7906, 0.1068, 0.7178, 0.1254, 0.7177, 0.08963, 0.7905, 0.07172, 0.7905, 0.0717, 0.7177, 0.09058, 0.7177, 0.05383, 0.7906, 0.03594, 0.7906, 0.03592, 0.7177, 0.05381, 0.7177, 0.1971, 0.8627, 0.1791, 0.8634, 0.1791, 0.7905, 0.1977, 0.7903, 0.1612, 0.8634, 0.1427, 0.863, 0.1433, 0.7905, 0.1612, 0.7905, 0.1258, 0.8636, 0.1076, 0.8636, 0.1075, 0.7906, 0.1254, 0.7906, 0.08962, 0.8634, 0.07173, 0.8634, 0.07172, 0.7905, 0.08963, 0.7905, 0.05384, 0.8634, 0.03595, 0.8634, 0.03594, 0.7906, 0.05383, 0.7906, 0.1977, 0.9359, 0.1788, 0.9346, 0.1791, 0.8634, 0.1971, 0.8627, 0.1612, 0.9335, 0.1432, 0.9338, 0.1427, 0.863, 0.1612, 0.8634, 0.1253, 0.9341, 0.1073, 0.9344, 0.1076, 0.8636, 0.1258, 0.8636, 0.08944, 0.9346, 0.07166, 0.9345, 0.07173, 0.8634, 0.08962, 0.8634, 0.05377, 0.9344, 0.03593, 0.9343, 0.03595, 0.8634, 0.05384, 0.8634, 0.4122, 0.6454, 0.3936, 0.6453, 0.3936, 0.5724, 0.4117, 0.5731, 0.3757, 0.6452, 0.3578, 0.6452, 0.3573, 0.5728, 0.3757, 0.5724, 0.3399, 0.6452, 0.3221, 0.6452, 0.3221, 0.5722, 0.3404, 0.5722, 0.3042, 0.6453, 0.2863, 0.6452, 0.2863, 0.5724, 0.3042, 0.5724, 0.2684, 0.6452, 0.2505, 0.6452, 0.2505, 0.5724, 0.2684, 0.5724, 0.4127, 0.7183, 0.3936, 0.7181, 0.3936, 0.6453, 0.4122, 0.6454, 0.3757, 0.7181, 0.3578, 0.7181, 0.3578, 0.6452, 0.3757, 0.6452, 0.3399, 0.7181, 0.3214, 0.718, 0.3221, 0.6452, 0.3399, 0.6452, 0.3051, 0.7181, 0.2862, 0.7181, 0.2863, 0.6452, 0.3042, 0.6453, 0.2683, 0.7181, 0.2505, 0.7181, 0.2505, 0.6452, 0.2684, 0.6452, 0.4127, 0.791, 0.3936, 0.791, 0.3936, 0.7181, 0.4127, 0.7183, 0.3757, 0.791, 0.3578, 0.791, 0.3578, 0.7181, 0.3757, 0.7181, 0.3399, 0.791, 0.3213, 0.7909, 0.3214, 0.718, 0.3399, 0.7181, 0.3051, 0.7908, 0.2862, 0.791, 0.2862, 0.7181, 0.3051, 0.7181, 0.2683, 0.791, 0.2504, 0.791, 0.2505, 0.7181, 0.2683, 0.7181, 0.4127, 0.864, 0.3936, 0.8639, 0.3936, 0.791, 0.4127, 0.791, 0.3757, 0.8639, 0.3578, 0.8639, 0.3578, 0.791, 0.3757, 0.791, 0.3399, 0.8639, 0.3218, 0.8637, 0.3213, 0.7909, 0.3399, 0.791, 0.3046, 0.8631, 0.2862, 0.8638, 0.2862, 0.791, 0.3051, 0.7908, 0.2683, 0.8638, 0.2504, 0.8638, 0.2504, 0.791, 0.2683, 0.791, 0.4119, 0.9356, 0.3929, 0.9362, 0.3936, 0.8639, 0.4127, 0.864, 0.3754, 0.935, 0.3577, 0.9347, 0.3578, 0.8639, 0.3757, 0.8639, 0.3399, 0.9339, 0.3221, 0.9334, 0.3218, 0.8637, 0.3399, 0.8639, 0.304, 0.9332, 0.2862, 0.9331, 0.2862, 0.8638, 0.3046, 0.8631, 0.2684, 0.9332, 0.2507, 0.9335, 0.2504, 0.8638, 0.2683, 0.8638, 0.6973, 0.5826, 0.6807, 0.581, 0.6797, 0.4985, 0.6986, 0.4982, 0.6624, 0.5815, 0.6445, 0.5815, 0.6444, 0.4984, 0.6621, 0.4989, 0.6266, 0.5815, 0.6083, 0.5814, 0.6088, 0.4982, 0.6266, 0.4982, 0.5905, 0.5816, 0.5732, 0.586, 0.5729, 0.4982, 0.5907, 0.4982, 0.5557, 0.5821, 0.5372, 0.5815, 0.5374, 0.4986, 0.555, 0.4983, 0.4117, 0.5731, 0.3936, 0.5724, 0.3933, 0.5012, 0.4123, 0.4999, 0.3757, 0.5724, 0.3573, 0.5728, 0.3577, 0.502, 0.3758, 0.5023, 0.3404, 0.5722, 0.3221, 0.5722, 0.3219, 0.5014, 0.3398, 0.5017, 0.3042, 0.5724, 0.2863, 0.5724, 0.2862, 0.5012, 0.304, 0.5012, 0.2684, 0.5724, 0.2505, 0.5724, 0.2505, 0.5015, 0.2683, 0.5013, 0.1981, 0.5717, 0.179, 0.5719, 0.1784, 0.4996, 0.1973, 0.5002, 0.1611, 0.5719, 0.1432, 0.5719, 0.1431, 0.5011, 0.1609, 0.5008, 0.1253, 0.5719, 0.1073, 0.5721, 0.1075, 0.5024, 0.1253, 0.5018, 0.09001, 0.5727, 0.07166, 0.5719, 0.0717, 0.5027, 0.0895, 0.5026, 0.05377, 0.5719, 0.03588, 0.5719, 0.03616, 0.5023, 0.05383, 0.5026, 0.9143, 0.5821, 0.8948, 0.5825, 0.8945, 0.4994, 0.9135, 0.5005, 0.8769, 0.5825, 0.859, 0.5825, 0.8589, 0.4998, 0.8769, 0.4998, 0.8411, 0.5825, 0.8232, 0.5825, 0.823, 0.4998, 0.841, 0.4999, 0.8054, 0.5825, 0.7875, 0.5825, 0.7874, 0.4996, 0.8051, 0.4997, 0.7696, 0.5825, 0.7517, 0.5825, 0.7516, 0.4995, 0.7695, 0.4996, 0.7875, 0.5825, 0.7696, 0.5825, 0.7695, 0.4996, 0.7874, 0.4996, 0.07166, 0.5719, 0.05377, 0.5719, 0.05383, 0.5026, 0.0717, 0.5027, 0.2863, 0.5724, 0.2684, 0.5724, 0.2683, 0.5013, 0.2862, 0.5012, 0.5732, 0.586, 0.5557, 0.5821, 0.555, 0.4983, 0.5729, 0.4982, 0.2862, 0.9331, 0.2684, 0.9332, 0.2683, 0.8638, 0.2862, 0.8638, 0.2862, 0.8638, 0.2683, 0.8638, 0.2683, 0.791, 0.2862, 0.791, 0.2862, 0.791, 0.2683, 0.791, 0.2683, 0.7181, 0.2862, 0.7181, 0.2862, 0.7181, 0.2683, 0.7181, 0.2684, 0.6452, 0.2863, 0.6452, 0.2863, 0.6452, 0.2684, 0.6452, 0.2684, 0.5724, 0.2863, 0.5724, 0.07166, 0.9345, 0.05377, 0.9344, 0.05384, 0.8634, 0.07173, 0.8634, 0.07173, 0.8634, 0.05384, 0.8634, 0.05383, 0.7906, 0.07172, 0.7905, 0.07172, 0.7905, 0.05383, 0.7906, 0.05381, 0.7177, 0.0717, 0.7177, 0.0717, 0.7177, 0.05381, 0.7177, 0.05379, 0.6448, 0.07168, 0.6448, 0.07168, 0.6448, 0.05379, 0.6448, 0.05377, 0.5719, 0.07166, 0.5719, 0.5729, 0.9979, 0.555, 0.9979, 0.5557, 0.9141, 0.5732, 0.9101, 0.5732, 0.9101, 0.5557, 0.9141, 0.5554, 0.8316, 0.5731, 0.8315, 0.5735, 0.7898, 0.5541, 0.7898, 0.5528, 0.7481, 0.5739, 0.7481, 0.5739, 0.7481, 0.5528, 0.7481, 0.5554, 0.6645, 0.5731, 0.6647, 0.5731, 0.6647, 0.5554, 0.6645, 0.5557, 0.5821, 0.5732, 0.586, 0.7874, 0.9986, 0.7695, 0.9986, 0.7696, 0.9157, 0.7875, 0.9157, 0.7875, 0.9157, 0.7696, 0.9157, 0.7696, 0.8324, 0.7875, 0.8324, 0.7875, 0.8324, 0.7696, 0.8324, 0.7696, 0.7491, 0.7875, 0.7491, 0.7875, 0.7075, 0.7696, 0.7075, 0.7696, 0.6658, 0.7875, 0.6658, 0.7875, 0.6658, 0.7696, 0.6658, 0.7696, 0.5825, 0.7875, 0.5825, 0.8232, 0.5825, 0.8054, 0.5825, 0.8051, 0.4997, 0.823, 0.4998, 0.1073, 0.5721, 0.09001, 0.5727, 0.0895, 0.5026, 0.1075, 0.5024, 0.3221, 0.5722, 0.3042, 0.5724, 0.304, 0.5012, 0.3219, 0.5014, 0.6083, 0.5814, 0.5905, 0.5816, 0.5907, 0.4982, 0.6088, 0.4982, 0.3221, 0.9334, 0.304, 0.9332, 0.3046, 0.8631, 0.3218, 0.8637, 0.3218, 0.8637, 0.3046, 0.8631, 0.3051, 0.7908, 0.3213, 0.7909, 0.3213, 0.7909, 0.3051, 0.7908, 0.3051, 0.7181, 0.3214, 0.718, 0.3214, 0.718, 0.3051, 0.7181, 0.3042, 0.6453, 0.3221, 0.6452, 0.3221, 0.6452, 0.3042, 0.6453, 0.3042, 0.5724, 0.3221, 0.5722, 0.1073, 0.9344, 0.08944, 0.9346, 0.08962, 0.8634, 0.1076, 0.8636, 0.1076, 0.8636, 0.08962, 0.8634, 0.08963, 0.7905, 0.1075, 0.7906, 0.1075, 0.7906, 0.08963, 0.7905, 0.09058, 0.7177, 0.1068, 0.7178, 0.1068, 0.7178, 0.09058, 0.7177, 0.09057, 0.645, 0.1067, 0.6448, 0.1067, 0.6448, 0.09057, 0.645, 0.09001, 0.5727, 0.1073, 0.5721, 0.6088, 0.9979, 0.5907, 0.9979, 0.5905, 0.9145, 0.6083, 0.9147, 0.6083, 0.9147, 0.5905, 0.9145, 0.5906, 0.8298, 0.6075, 0.8286, 0.6067, 0.7883, 0.5918, 0.7889, 0.5931, 0.7481, 0.6059, 0.7481, 0.6059, 0.7481, 0.5931, 0.7481, 0.5906, 0.6663, 0.6075, 0.6675, 0.6075, 0.6675, 0.5906, 0.6663, 0.5905, 0.5816, 0.6083, 0.5814, 0.823, 0.9984, 0.8051, 0.9986, 0.8054, 0.9157, 0.8232, 0.9157, 0.8232, 0.9157, 0.8054, 0.9157, 0.8054, 0.8324, 0.8232, 0.8324, 0.8232, 0.8324, 0.8054, 0.8324, 0.8054, 0.7491, 0.8232, 0.7491, 0.8232, 0.7075, 0.8054, 0.7075, 0.8054, 0.6658, 0.8232, 0.6658, 0.8232, 0.6658, 0.8054, 0.6658, 0.8054, 0.5825, 0.8232, 0.5825, 0.7517, 0.6658, 0.7337, 0.6658, 0.7334, 0.5829, 0.7517, 0.5825, 0.7517, 0.7075, 0.7338, 0.7075, 0.7337, 0.6658, 0.7517, 0.6658, 0.7517, 0.8324, 0.7337, 0.8324, 0.7338, 0.7491, 0.7517, 0.7491, 0.7517, 0.9157, 0.7334, 0.9153, 0.7337, 0.8324, 0.7517, 0.8324, 0.7516, 0.9987, 0.734, 1.0, 0.7334, 0.9153, 0.7517, 0.9157, 0.5371, 0.6649, 0.5189, 0.6649, 0.5192, 0.5815, 0.5372, 0.5815, 0.5386, 0.7481, 0.5186, 0.7481, 0.5189, 0.6649, 0.5371, 0.6649, 0.5379, 0.7896, 0.5186, 0.7896, 0.5186, 0.7481, 0.5386, 0.7481, 0.5372, 0.9146, 0.5192, 0.9146, 0.5189, 0.8312, 0.5371, 0.8312, 0.5374, 0.9975, 0.5195, 0.9979, 0.5192, 0.9146, 0.5372, 0.9146, 0.0359, 0.6448, 0.01765, 0.6448, 0.01754, 0.572, 0.03588, 0.5719, 0.03592, 0.7177, 0.01705, 0.7179, 0.01765, 0.6448, 0.0359, 0.6448, 0.03594, 0.7906, 0.01657, 0.7905, 0.01705, 0.7179, 0.03592, 0.7177, 0.03595, 0.8634, 0.0172, 0.8633, 0.01657, 0.7905, 0.03594, 0.7906, 0.03593, 0.9343, 0.01832, 0.9357, 0.0172, 0.8633, 0.03595, 0.8634, 0.2505, 0.6452, 0.2311, 0.6453, 0.2317, 0.5724, 0.2505, 0.5724, 0.2505, 0.7181, 0.2316, 0.7179, 0.2311, 0.6453, 0.2505, 0.6452, 0.2504, 0.791, 0.2322, 0.791, 0.2316, 0.7179, 0.2505, 0.7181, 0.2504, 0.8638, 0.2321, 0.8638, 0.2322, 0.791, 0.2504, 0.791, 0.2507, 0.9335, 0.2328, 0.9362, 0.2321, 0.8638, 0.2504, 0.8638, 0.5372, 0.5815, 0.5192, 0.5815, 0.5195, 0.4983, 0.5374, 0.4986, 0.2505, 0.5724, 0.2317, 0.5724, 0.2328, 0.5, 0.2505, 0.5015, 0.03588, 0.5719, 0.01754, 0.572, 0.01827, 0.4996, 0.03616, 0.5023, 0.7517, 0.5825, 0.7334, 0.5829, 0.734, 0.4982, 0.7516, 0.4995, 0.859, 0.5825, 0.8411, 0.5825, 0.841, 0.4999, 0.8589, 0.4998, 0.1432, 0.5719, 0.1253, 0.5719, 0.1253, 0.5018, 0.1431, 0.5011, 0.3573, 0.5728, 0.3404, 0.5722, 0.3398, 0.5017, 0.3577, 0.502, 0.6445, 0.5815, 0.6266, 0.5815, 0.6266, 0.4982, 0.6444, 0.4984, 0.3577, 0.9347, 0.3399, 0.9339, 0.3399, 0.8639, 0.3578, 0.8639, 0.3578, 0.8639, 0.3399, 0.8639, 0.3399, 0.791, 0.3578, 0.791, 0.3578, 0.791, 0.3399, 0.791, 0.3399, 0.7181, 0.3578, 0.7181, 0.3578, 0.7181, 0.3399, 0.7181, 0.3399, 0.6452, 0.3578, 0.6452, 0.3578, 0.6452, 0.3399, 0.6452, 0.3404, 0.5722, 0.3573, 0.5728, 0.1432, 0.9338, 0.1253, 0.9341, 0.1258, 0.8636, 0.1427, 0.863, 0.1427, 0.863, 0.1258, 0.8636, 0.1254, 0.7906, 0.1433, 0.7905, 0.1433, 0.7905, 0.1254, 0.7906, 0.1254, 0.7177, 0.1433, 0.7177, 0.1433, 0.7177, 0.1254, 0.7177, 0.1254, 0.6448, 0.1432, 0.6448, 0.1432, 0.6448, 0.1254, 0.6448, 0.1253, 0.5719, 0.1432, 0.5719, 0.6444, 0.9977, 0.6266, 0.9979, 0.6266, 0.9146, 0.6445, 0.9146, 0.6445, 0.9146, 0.6266, 0.9146, 0.6266, 0.8304, 0.6447, 0.8316, 0.6448, 0.7899, 0.6266, 0.7892, 0.6267, 0.7481, 0.645, 0.7481, 0.645, 0.7481, 0.6267, 0.7481, 0.6266, 0.6658, 0.6447, 0.6645, 0.6447, 0.6645, 0.6266, 0.6658, 0.6266, 0.5815, 0.6445, 0.5815, 0.8589, 0.9985, 0.841, 0.9983, 0.8411, 0.9157, 0.859, 0.9157, 0.859, 0.9157, 0.8411, 0.9157, 0.8411, 0.8324, 0.859, 0.8324, 0.859, 0.8324, 0.8411, 0.8324, 0.8411, 0.7491, 0.859, 0.7491, 0.859, 0.7075, 0.8411, 0.7075, 0.8411, 0.6658, 0.859, 0.6658, 0.859, 0.6658, 0.8411, 0.6658, 0.8411, 0.5825, 0.859, 0.5825, 0.8948, 0.5825, 0.8769, 0.5825, 0.8769, 0.4998, 0.8945, 0.4994, 0.179, 0.5719, 0.1611, 0.5719, 0.1609, 0.5008, 0.1784, 0.4996, 0.3936, 0.5724, 0.3757, 0.5724, 0.3758, 0.5023, 0.3933, 0.5012, 0.6807, 0.581, 0.6624, 0.5815, 0.6621, 0.4989, 0.6797, 0.4985, 0.3929, 0.9362, 0.3754, 0.935, 0.3757, 0.8639, 0.3936, 0.8639, 0.3936, 0.8639, 0.3757, 0.8639, 0.3757, 0.791, 0.3936, 0.791, 0.3936, 0.791, 0.3757, 0.791, 0.3757, 0.7181, 0.3936, 0.7181, 0.3936, 0.7181, 0.3757, 0.7181, 0.3757, 0.6452, 0.3936, 0.6453, 0.3936, 0.6453, 0.3757, 0.6452, 0.3757, 0.5724, 0.3936, 0.5724, 0.1788, 0.9346, 0.1612, 0.9335, 0.1612, 0.8634, 0.1791, 0.8634, 0.1791, 0.8634, 0.1612, 0.8634, 0.1612, 0.7905, 0.1791, 0.7905, 0.1791, 0.7905, 0.1612, 0.7905, 0.1611, 0.7177, 0.179, 0.7177, 0.179, 0.7177, 0.1611, 0.7177, 0.1611, 0.6448, 0.179, 0.6448, 0.179, 0.6448, 0.1611, 0.6448, 0.1611, 0.5719, 0.179, 0.5719, 0.6797, 0.9976, 0.6621, 0.9972, 0.6624, 0.9146, 0.6807, 0.9152, 0.6807, 0.9152, 0.6624, 0.9146, 0.6621, 0.8315, 0.6815, 0.8302, 0.6816, 0.7891, 0.6617, 0.7898, 0.6612, 0.7481, 0.6817, 0.7481, 0.6817, 0.7481, 0.6612, 0.7481, 0.6621, 0.6647, 0.6815, 0.6659, 0.6815, 0.6659, 0.6621, 0.6647, 0.6624, 0.5815, 0.6807, 0.581, 0.8945, 0.9988, 0.8769, 0.9984, 0.8769, 0.9157, 0.8948, 0.9157, 0.8948, 0.9157, 0.8769, 0.9157, 0.8769, 0.8324, 0.8948, 0.8324, 0.8948, 0.8324, 0.8769, 0.8324, 0.8769, 0.7491, 0.8948, 0.7491, 0.8948, 0.7075, 0.8769, 0.7075, 0.8769, 0.6658, 0.8948, 0.6658, 0.8948, 0.6658, 0.8769, 0.6658, 0.8769, 0.5825, 0.8948, 0.5825, 0.9295, 0.5827, 0.9143, 0.5821, 0.9135, 0.5005, 0.9295, 0.5024, 0.2136, 0.5729, 0.1981, 0.5717, 0.1973, 0.5002, 0.2146, 0.4995, 0.4292, 0.5724, 0.4117, 0.5731, 0.4123, 0.4999, 0.4283, 0.4995, 0.7154, 0.5824, 0.6973, 0.5826, 0.6986, 0.4982, 0.7159, 0.4983, 0.4292, 0.9362, 0.4119, 0.9356, 0.4127, 0.864, 0.4282, 0.8629, 0.4282, 0.8629, 0.4127, 0.864, 0.4127, 0.791, 0.4286, 0.7911, 0.4286, 0.7911, 0.4127, 0.791, 0.4127, 0.7183, 0.4291, 0.718, 0.4291, 0.718, 0.4127, 0.7183, 0.4122, 0.6454, 0.429, 0.6451, 0.429, 0.6451, 0.4122, 0.6454, 0.4117, 0.5731, 0.4292, 0.5724, 0.2138, 0.9362, 0.1977, 0.9359, 0.1971, 0.8627, 0.2146, 0.8633, 0.2146, 0.8633, 0.1971, 0.8627, 0.1977, 0.7903, 0.2145, 0.7906, 0.2145, 0.7906, 0.1977, 0.7903, 0.1981, 0.7175, 0.2145, 0.7178, 0.2145, 0.7178, 0.1981, 0.7175, 0.1981, 0.6447, 0.2141, 0.6447, 0.2141, 0.6447, 0.1981, 0.6447, 0.1981, 0.5717, 0.2136, 0.5729, 0.7159, 0.9978, 0.6986, 0.9979, 0.6973, 0.9135, 0.7154, 0.9137, 0.7154, 0.9137, 0.6973, 0.9135, 0.6997, 0.8312, 0.7138, 0.8323, 0.7143, 0.7902, 0.6991, 0.7896, 0.6986, 0.7481, 0.7148, 0.7481, 0.7148, 0.7481, 0.6986, 0.7481, 0.6997, 0.6649, 0.7138, 0.6638, 0.7138, 0.6638, 0.6997, 0.6649, 0.6973, 0.5826, 0.7154, 0.5824, 0.9295, 0.9958, 0.9135, 0.9978, 0.9143, 0.9161, 0.9295, 0.9155, 0.9295, 0.9155, 0.9143, 0.9161, 0.9162, 0.8306, 0.9269, 0.8346, 0.9269, 0.8346, 0.9162, 0.8306, 0.9146, 0.7491, 0.9282, 0.7491, 0.9276, 0.7063, 0.9154, 0.7084, 0.9162, 0.6676, 0.9269, 0.6636, 0.9269, 0.6636, 0.9162, 0.6676, 0.9143, 0.5821, 0.9295, 0.5827, 0.9282, 0.7491, 0.9146, 0.7491, 0.9154, 0.7084, 0.9276, 0.7063, 0.7138, 0.8323, 0.6997, 0.8312, 0.6991, 0.7896, 0.7143, 0.7902, 0.8948, 0.7491, 0.8769, 0.7491, 0.8769, 0.7075, 0.8948, 0.7075, 0.6815, 0.8302, 0.6621, 0.8315, 0.6617, 0.7898, 0.6816, 0.7891, 0.859, 0.7491, 0.8411, 0.7491, 0.8411, 0.7075, 0.859, 0.7075, 0.6447, 0.8316, 0.6266, 0.8304, 0.6266, 0.7892, 0.6448, 0.7899, 0.5371, 0.8312, 0.5189, 0.8312, 0.5186, 0.7896, 0.5379, 0.7896, 0.7517, 0.7491, 0.7338, 0.7491, 0.7338, 0.7075, 0.7517, 0.7075, 0.8232, 0.7491, 0.8054, 0.7491, 0.8054, 0.7075, 0.8232, 0.7075, 0.6075, 0.8286, 0.5906, 0.8298, 0.5918, 0.7889, 0.6067, 0.7883, 0.7875, 0.7491, 0.7696, 0.7491, 0.7696, 0.7075, 0.7875, 0.7075, 0.5731, 0.8315, 0.5554, 0.8316, 0.5541, 0.7898, 0.5735, 0.7898, 0.5554, 0.8316, 0.5371, 0.8312, 0.5379, 0.7896, 0.5541, 0.7898, 0.5906, 0.8298, 0.5731, 0.8315, 0.5735, 0.7898, 0.5918, 0.7889, 0.6266, 0.8304, 0.6075, 0.8286, 0.6067, 0.7883, 0.6266, 0.7892, 0.6621, 0.8315, 0.6447, 0.8316, 0.6448, 0.7899, 0.6617, 0.7898, 0.6997, 0.8312, 0.6815, 0.8302, 0.6816, 0.7891, 0.6991, 0.7896, 0.7696, 0.7491, 0.7517, 0.7491, 0.7517, 0.7075, 0.7696, 0.7075, 0.8054, 0.7491, 0.7875, 0.7491, 0.7875, 0.7075, 0.8054, 0.7075, 0.8411, 0.7491, 0.8232, 0.7491, 0.8232, 0.7075, 0.8411, 0.7075, 0.8769, 0.7491, 0.859, 0.7491, 0.859, 0.7075, 0.8769, 0.7075, 0.9146, 0.7491, 0.8948, 0.7491, 0.8948, 0.7075, 0.9154, 0.7084, 0.9175, 0.2491, 0.9175, 0.2075, 0.9983, 0.2074, 0.9974, 0.2491, 0.7338, 0.7491, 0.7159, 0.7491, 0.7161, 0.7074, 0.7338, 0.7075, 0.4175, 0.3331, 0.4175, 0.2914, 0.501, 0.2925, 0.4905, 0.3353, 0.5189, 0.8312, 0.5013, 0.8298, 0.501, 0.7889, 0.5186, 0.7896, 2.533e-06, 0.334, 1.28e-06, 0.2919, 0.08349, 0.2914, 0.08349, 0.3331, 0.08349, 0.3331, 0.08349, 0.2914, 0.167, 0.2914, 0.167, 0.3331, 0.167, 0.3331, 0.167, 0.2914, 0.2505, 0.2914, 0.2505, 0.3331, 0.2505, 0.3331, 0.2505, 0.2914, 0.334, 0.2914, 0.334, 0.3331, 0.334, 0.3331, 0.334, 0.2914, 0.4175, 0.2914, 0.4175, 0.3331, 0.5048, 0.2491, 0.5271, 0.2083, 0.5835, 0.2075, 0.5835, 0.2491, 0.5835, 0.2491, 0.5835, 0.2075, 0.667, 0.2075, 0.667, 0.2491, 0.667, 0.2491, 0.667, 0.2075, 0.7505, 0.2075, 0.7505, 0.2491, 0.7505, 0.2491, 0.7505, 0.2075, 0.834, 0.2075, 0.834, 0.2491, 0.834, 0.2491, 0.834, 0.2075, 0.9175, 0.2075, 0.9175, 0.2491])
me_cube.materials.append(mat_material)
me_cube.use_remesh_preserve_volume = False
me_cube.use_remesh_preserve_attributes = False
me_cube.use_mirror_vertex_groups = False
me_cube.update()

# ---- objects
ob_cube = bpy.data.objects.new('Cube', me_cube)

# ---- transforms, parenting, visibility, modifiers, constraints
ob_cube.location = (0.0, 0.0, 0.0)
ob_cube.lock_rotations_4d = False
ob_cube.empty_display_type = 'ARROWS'
ob_cube.lineart.crease_threshold = 0.0

# ---- collection membership
col_collection.objects.link(ob_cube)

# ---- scene / render settings (as saved in the file)
scene.frame_start = 1; scene.frame_end = 250; scene.frame_set(1)
scene.render.engine = 'BLENDER_EEVEE_NEXT'
scene.cycles.use_denoising = False
scene.cycles.samples = 128
scene.cycles.sampling_pattern = 'TABULATED_SOBOL'
scene.cycles.use_adaptive_sampling = False
scene.cycles.use_light_tree = False
scene.view_settings.view_transform = 'Filmic'
bpy.context.view_layer.update()

# ---- added for rendering (the .blend has no active camera and no usable light): camera, sun
cam_auto = bpy.data.cameras.new('AutoCamera')
cam_auto.lens = 50.0
cam_auto.sensor_width = 36.0
cam_auto.clip_end = 1000.0
ob_auto_camera = bpy.data.objects.new('AutoCamera', cam_auto)
scene.collection.objects.link(ob_auto_camera)
ob_auto_camera.location = (1.63869, -1.96643, 1.31096)
ob_auto_camera.rotation_euler = (1.09748, -7.21219e-08, 0.694738)
scene.camera = ob_auto_camera
light_auto_sun = bpy.data.lights.new('AutoSun', 'SUN')
light_auto_sun.energy = 3.0
light_auto_sun.angle = 0.0523599
ob_auto_sun = bpy.data.objects.new('AutoSun', light_auto_sun)
scene.collection.objects.link(ob_auto_sun)
ob_auto_sun.rotation_euler = (0.872665, 0.174533, 0.523599)
bpy.context.view_layer.update()
